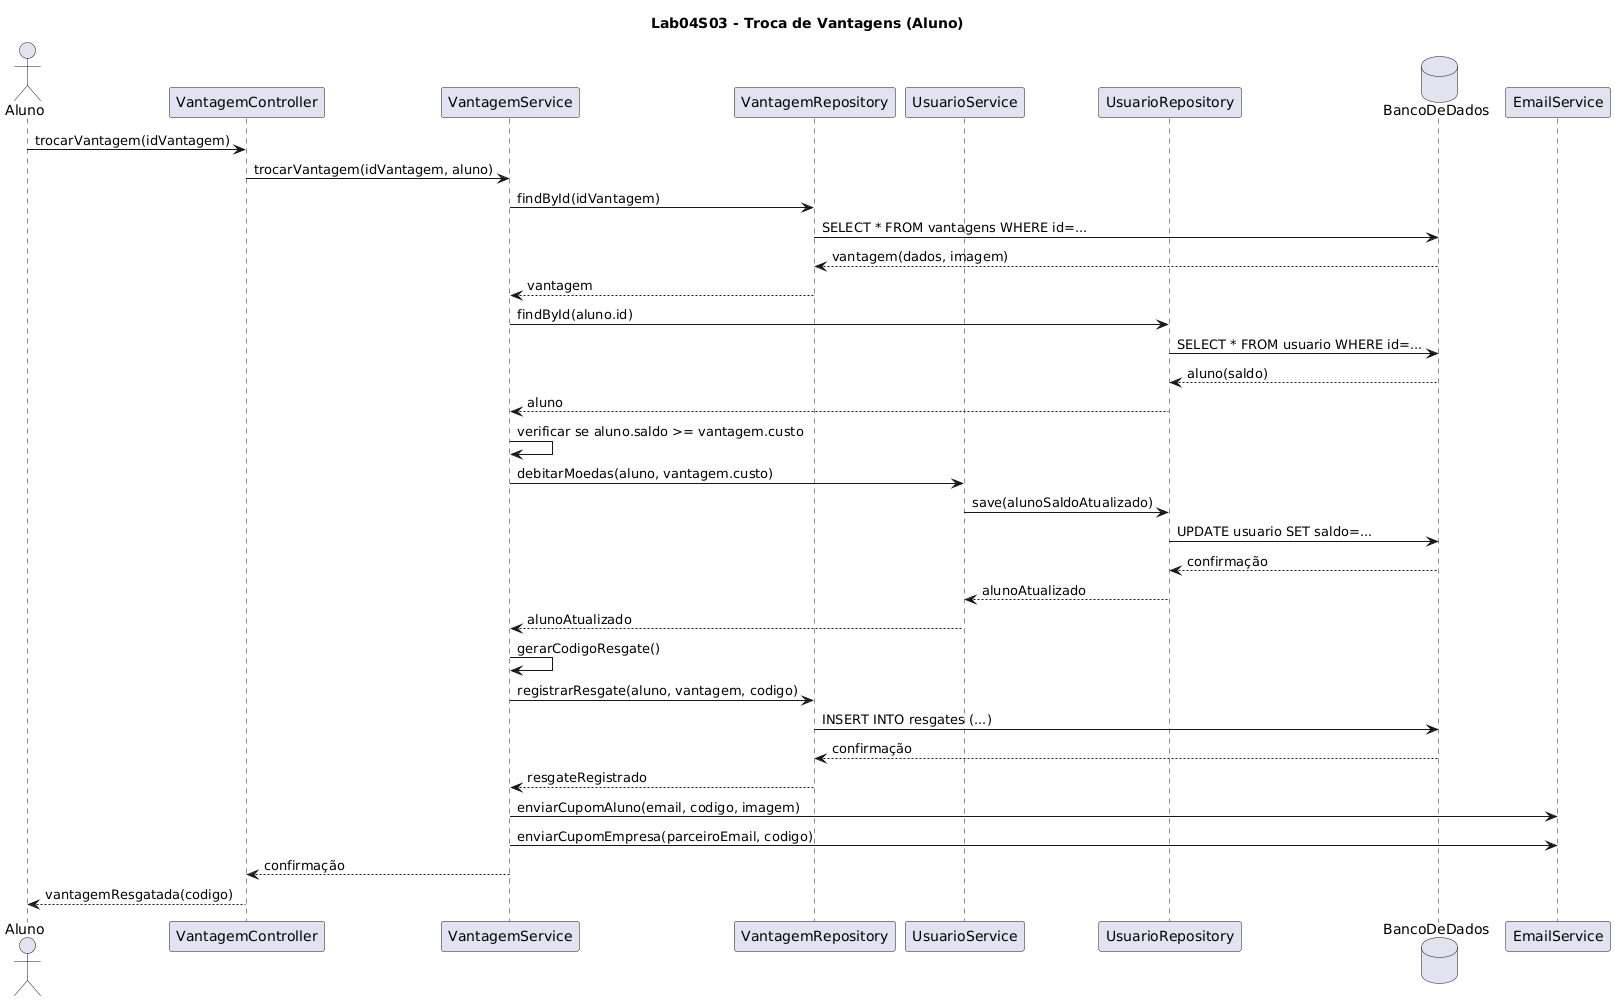

The diagram above was rendered by PlantUML. Its source (embedded in the PNG):
@startuml
title Lab04S03 - Troca de Vantagens (Aluno)

actor Aluno

participant VantagemController
participant VantagemService
participant VantagemRepository
participant UsuarioService
participant UsuarioRepository
database BancoDeDados
participant EmailService

Aluno -> VantagemController : trocarVantagem(idVantagem)
VantagemController -> VantagemService : trocarVantagem(idVantagem, aluno)

' Buscar dados da vantagem (inclui imagem)
VantagemService -> VantagemRepository : findById(idVantagem)
VantagemRepository -> BancoDeDados : SELECT * FROM vantagens WHERE id=...
BancoDeDados --> VantagemRepository : vantagem(dados, imagem)
VantagemRepository --> VantagemService : vantagem

' Verificar saldo do aluno
VantagemService -> UsuarioRepository : findById(aluno.id)
UsuarioRepository -> BancoDeDados : SELECT * FROM usuario WHERE id=...
BancoDeDados --> UsuarioRepository : aluno(saldo)
UsuarioRepository --> VantagemService : aluno

VantagemService -> VantagemService : verificar se aluno.saldo >= vantagem.custo

' Debitar moedas
VantagemService -> UsuarioService : debitarMoedas(aluno, vantagem.custo)
UsuarioService -> UsuarioRepository : save(alunoSaldoAtualizado)
UsuarioRepository -> BancoDeDados : UPDATE usuario SET saldo=...
BancoDeDados --> UsuarioRepository : confirmação
UsuarioRepository --> UsuarioService : alunoAtualizado
UsuarioService --> VantagemService : alunoAtualizado

' Gerar código/QR code
VantagemService -> VantagemService : gerarCodigoResgate()
VantagemService -> VantagemRepository : registrarResgate(aluno, vantagem, codigo)
VantagemRepository -> BancoDeDados : INSERT INTO resgates (...)
BancoDeDados --> VantagemRepository : confirmação
VantagemRepository --> VantagemService : resgateRegistrado

' Enviar emails
VantagemService -> EmailService : enviarCupomAluno(email, codigo, imagem)
VantagemService -> EmailService : enviarCupomEmpresa(parceiroEmail, codigo)

VantagemService --> VantagemController : confirmação
VantagemController --> Aluno : vantagemResgatada(codigo)
@enduml